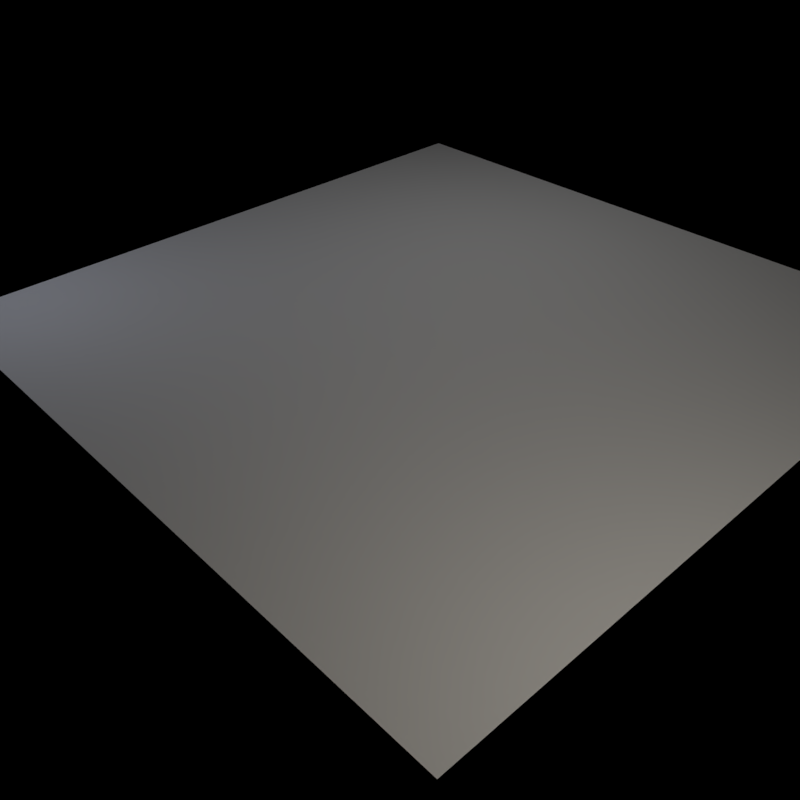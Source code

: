 # Source: create_scene.blend  (saved by Blender 3.3.6; exported with 4.5.12 LTS)
import bpy
from mathutils import Matrix  # noqa: F401  (used for matrix-valued properties, if any)

bpy.ops.wm.read_factory_settings(use_empty=True)
scene = bpy.context.scene
scene.name = 'Scene'

# ---- collections
col_static_collection = bpy.data.collections.new('static_collection'); scene.collection.children.link(col_static_collection)

# ---- world
world_world = bpy.data.worlds.new('World'); scene.world = world_world
world_world.use_nodes = True; world_world.node_tree.nodes.clear()
_N = world_world.node_tree.nodes; _L = world_world.node_tree.links
n0 = _N.new('ShaderNodeOutputWorld'); n0.name = 'World Output'; n0.location = (300, 300)
n1 = _N.new('ShaderNodeBackground'); n1.name = 'Background'; n1.location = (10, 300)
n1.inputs[0].default_value = (0.05088, 0.05088, 0.05088, 1.0)
n1.inputs[1].default_value = 0.0
_L.new(n1.outputs[0], n0.inputs[0])
n0.is_active_output = True
world_world.color = (0.05088, 0.05088, 0.05088)
world_world.use_sun_shadow = False
world_world.sun_shadow_jitter_overblur = 0.0
world_world.cycles.sampling_method = 'MANUAL'

# ---- cameras
cam_camera_1_011 = bpy.data.cameras.new('Camera_1.011')
cam_camera_1_011.lens = 35.0
cam_camera_1_011.shift_y = 0.22

# ---- lights
light_ambient_light_1_011 = bpy.data.lights.new('ambient_light_1.011', 'AREA')
light_ambient_light_1_011.transmission_factor = 0.0
light_ambient_light_1_011.energy = 39.27
light_ambient_light_1_011.shadow_soft_size = 1.0
light_ambient_light_1_011.shadow_maximum_resolution = 0.006
light_ambient_light_1_011.use_absolute_resolution = True
light_ambient_light_1_011.size = 1.0
light_ambient_light_2_011 = bpy.data.lights.new('ambient_light_2.011', 'AREA')
light_ambient_light_2_011.color = (0.762, 0.818, 1.0)
light_ambient_light_2_011.transmission_factor = 0.0
light_ambient_light_2_011.energy = 23.56
light_ambient_light_2_011.shadow_soft_size = 0.5
light_ambient_light_2_011.shadow_maximum_resolution = 0.006
light_ambient_light_2_011.use_absolute_resolution = True
light_ambient_light_2_011.size = 0.5
light_ambient_light_3_011 = bpy.data.lights.new('ambient_light_3.011', 'AREA')
light_ambient_light_3_011.color = (1.0, 0.932, 0.817)
light_ambient_light_3_011.transmission_factor = 0.0
light_ambient_light_3_011.energy = 78.54
light_ambient_light_3_011.shadow_soft_size = 0.5
light_ambient_light_3_011.shadow_maximum_resolution = 0.006
light_ambient_light_3_011.use_absolute_resolution = True
light_ambient_light_3_011.size = 0.5

# ---- meshes
me_plane_011 = bpy.data.meshes.new('Plane.011')
me_plane_011.from_pydata([(-4.0, -4.0, 0.0), (4.0, -4.0, 0.0), (-4.0, 4.0, 0.0), (4.0, 4.0, 0.0)], [], [(0, 1, 3, 2)])
_uv = me_plane_011.uv_layers.new(name='UVMap')
_uv.uv.foreach_set('vector', [0.0, 0.0, 1.0, 0.0, 1.0, 1.0, 0.0, 1.0])
me_plane_011.update()

# ---- objects
ob_camera_1 = bpy.data.objects.new('Camera_1', cam_camera_1_011)
ob_plane = bpy.data.objects.new('Plane', me_plane_011)
ob_ambient_light_1 = bpy.data.objects.new('ambient_light_1', light_ambient_light_1_011)
ob_ambient_light_2 = bpy.data.objects.new('ambient_light_2', light_ambient_light_2_011)
ob_ambient_light_3 = bpy.data.objects.new('ambient_light_3', light_ambient_light_3_011)

# ---- transforms, parenting, visibility, modifiers, constraints
ob_camera_1.location = (5.62, -5.77, 4.44)
ob_camera_1.rotation_euler = (0.75, 0.01, 0.82)
ob_plane.location = (0.0, 0.0, 0.0)
ob_ambient_light_1.location = (-1.17, 2.65, 5.82)
ob_ambient_light_1.rotation_euler = (-0.4, -0.17, -0.03)
ob_ambient_light_2.location = (-4.67, -4.01, 3.01)
ob_ambient_light_2.rotation_euler = (1.03, -0.53, -0.56)
ob_ambient_light_3.location = (6.45, -2.91, 4.26)
ob_ambient_light_3.rotation_euler = (-0.225, 1.002, -0.664)

# ---- collection membership
col_static_collection.objects.link(ob_camera_1)
col_static_collection.objects.link(ob_plane)
col_static_collection.objects.link(ob_ambient_light_1)
col_static_collection.objects.link(ob_ambient_light_2)
col_static_collection.objects.link(ob_ambient_light_3)

# ---- scene / render settings (as saved in the file)
scene.camera = ob_camera_1
scene.frame_start = 0; scene.frame_end = 240; scene.frame_set(1)
scene.render.engine = 'CYCLES'
scene.render.resolution_x = 320
scene.render.resolution_y = 320
scene.render.pixel_aspect_x = 4.6
scene.render.pixel_aspect_y = 4.6
scene.render.dither_intensity = 0.0
scene.cycles.use_denoising = False
scene.cycles.samples = 512
scene.cycles.sampling_pattern = 'TABULATED_SOBOL'
scene.cycles.light_sampling_threshold = 0.0
scene.cycles.use_adaptive_sampling = False
scene.cycles.use_light_tree = False
scene.cycles.blur_glossy = 2.0
scene.cycles.sample_clamp_indirect = 0.0
scene.view_settings.view_transform = 'Standard'
bpy.context.view_layer.update()
